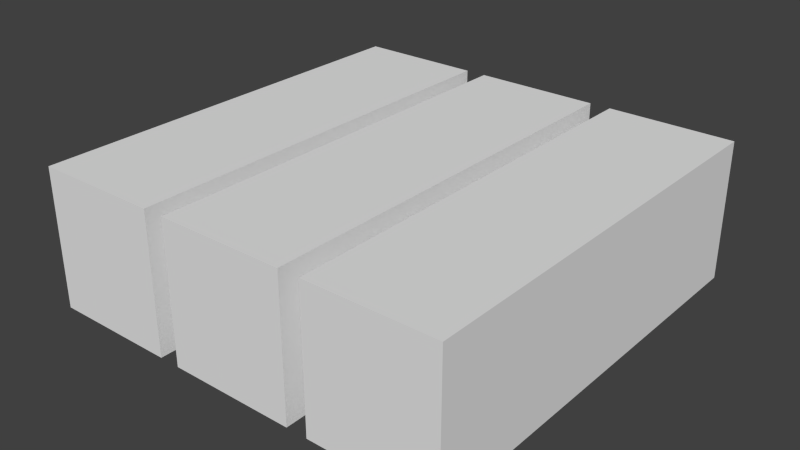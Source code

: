 # Source: stack_01.blend  (saved by Blender 2.61.0; exported with 4.5.12 LTS)
import bpy
from mathutils import Matrix  # noqa: F401  (used for matrix-valued properties, if any)

bpy.ops.wm.read_factory_settings(use_empty=True)
scene = bpy.context.scene
scene.name = 'Scene'

# ---- collections
col_collection_1 = bpy.data.collections.new('Collection 1'); scene.collection.children.link(col_collection_1)

# ---- materials (node trees are filled in below, after node groups)
mat_material = bpy.data.materials.new('Material')
mat_material.alpha_threshold = 0.0
mat_material.use_transparent_shadow = False
mat_material.roughness = 0.5
mat_material.line_color = (0.0, 0.0, 0.0, 1.0)

# ---- material node trees

# ---- world
world_world = bpy.data.worlds.new('World'); scene.world = world_world
world_world.color = (0.05088, 0.05088, 0.05088)
world_world.use_sun_shadow = False
world_world.sun_shadow_jitter_overblur = 0.0
world_world.cycles.sampling_method = 'MANUAL'
world_world.cycles.sample_map_resolution = 256

# ---- meshes
me_cube_006 = bpy.data.meshes.new('Cube.006')
me_cube_006.from_pydata([(-0.5, -0.5, -0.495), (-0.5, 0.5, -0.495), (-0.5, -0.5, -0.165), (-0.5, 0.5, -0.165)], [], [(0, 2, 3, 1)])
_uv = me_cube_006.uv_layers.new(name='UVTex')
_uv.uv.foreach_set('vector', [2.98e-08, 0.33, 0.0, 2.98e-07, 1.0, 0.0, 1.0, 0.33])
me_cube_006.materials.append(mat_material)
me_cube_006.use_remesh_preserve_volume = False
me_cube_006.use_remesh_preserve_attributes = False
me_cube_006.use_mirror_vertex_groups = False
me_cube_006.update()
me_cube_005 = bpy.data.meshes.new('Cube.005')
me_cube_005.from_pydata([(-0.2, -0.5, -0.495), (-0.5, -0.5, -0.495), (-0.2, -0.5, -0.165), (-0.5, -0.5, -0.165), (0.5, -0.5, -0.495), (0.2, -0.5, -0.495), (0.5, -0.5, -0.165), (0.2, -0.5, -0.165), (-0.15, -0.5, -0.165), (0.15, -0.5, -0.165), (-0.15, -0.5, -0.495), (0.15, -0.5, -0.495)], [], [(0, 2, 3, 1), (4, 6, 7, 5), (11, 9, 8, 10)])
_uv = me_cube_005.uv_layers.new(name='UVTex')
_uv.uv.foreach_set('vector', [0.6562, 0.0, 0.6562, 0.3438, 0.3438, 0.3438, 0.3438, 0.0, 0.6562, 0.0, 0.6562, 0.3438, 0.3438, 0.3438, 0.3438, 0.0, 0.6562, 0.0, 0.6562, 0.3438, 0.3438, 0.3438, 0.3438, 0.0])
me_cube_005.materials.append(mat_material)
me_cube_005.use_remesh_preserve_volume = False
me_cube_005.use_remesh_preserve_attributes = False
me_cube_005.use_mirror_vertex_groups = False
me_cube_005.update()
me_cube_004 = bpy.data.meshes.new('Cube.004')
me_cube_004.from_pydata([(0.5, 0.5, -0.495), (0.5, -0.5, -0.495), (0.5, 0.5, -0.165), (0.5, -0.5, -0.165)], [], [(0, 2, 3, 1)])
_uv = me_cube_004.uv_layers.new(name='UVTex')
_uv.uv.foreach_set('vector', [1.0, 5.96e-08, 1.0, 0.33, 0.0, 0.33, 3.874e-07, 0.0])
me_cube_004.materials.append(mat_material)
me_cube_004.use_remesh_preserve_volume = False
me_cube_004.use_remesh_preserve_attributes = False
me_cube_004.use_mirror_vertex_groups = False
me_cube_004.update()
me_cube_003 = bpy.data.meshes.new('Cube.003')
me_cube_003.from_pydata([(-0.2, 0.5, -0.495), (-0.5, 0.5, -0.495), (-0.2, 0.5, -0.165), (-0.5, 0.5, -0.165), (0.5, 0.5, -0.495), (0.2, 0.5, -0.495), (0.5, 0.5, -0.165), (0.2, 0.5, -0.165), (-0.15, 0.5, -0.165), (0.15, 0.5, -0.165), (-0.15, 0.5, -0.495), (0.15, 0.5, -0.495)], [], [(2, 0, 1, 3), (6, 4, 5, 7), (9, 11, 10, 8)])
_uv = me_cube_003.uv_layers.new(name='UVTex')
_uv.uv.foreach_set('vector', [0.6562, 0.3438, 0.6562, 0.0, 0.3438, 0.0, 0.3438, 0.3438, 0.6562, 0.3438, 0.6562, 0.0, 0.3438, 0.0, 0.3438, 0.3438, 0.6562, 0.3438, 0.6562, 0.0, 0.3438, 0.0, 0.3438, 0.3438])
me_cube_003.materials.append(mat_material)
me_cube_003.use_remesh_preserve_volume = False
me_cube_003.use_remesh_preserve_attributes = False
me_cube_003.use_mirror_vertex_groups = False
me_cube_003.update()
me_cube_002 = bpy.data.meshes.new('Cube.002')
me_cube_002.from_pydata([(-0.2, 0.5, -0.495), (-0.2, -0.5, -0.495), (-0.5, -0.5, -0.495), (-0.5, 0.5, -0.495), (0.5, 0.5, -0.495), (0.5, -0.5, -0.495), (0.2, -0.5, -0.495), (0.2, 0.5, -0.495), (-0.15, 0.5, -0.495), (-0.15, -0.5, -0.495), (0.15, -0.5, -0.495), (0.15, 0.5, -0.495)], [], [(0, 1, 2, 3), (4, 5, 6, 7), (11, 10, 9, 8)])
_uv = me_cube_002.uv_layers.new(name='UVTex')
_uv.uv.foreach_set('vector', [1.0, 0.3, 0.0, 0.3, 5.96e-08, 1.49e-08, 1.0, 0.0, 1.0, 0.3, 0.0, 0.3, 5.96e-08, 1.49e-08, 1.0, 0.0, 1.788e-07, 1.788e-07, 1.0, 2.682e-07, 1.0, 0.3, 0.0, 0.3])
me_cube_002.materials.append(mat_material)
me_cube_002.use_remesh_preserve_volume = False
me_cube_002.use_remesh_preserve_attributes = False
me_cube_002.use_mirror_vertex_groups = False
me_cube_002.update()
me_cube_001 = bpy.data.meshes.new('Cube.001')
me_cube_001.from_pydata([(-0.2, 0.5, -0.165), (-0.2, -0.5, -0.165), (-0.5, -0.5, -0.165), (-0.5, 0.5, -0.165), (0.5, 0.5, -0.165), (0.5, -0.5, -0.165), (0.2, -0.5, -0.165), (0.2, 0.5, -0.165), (-0.15, 0.5, -0.165), (-0.15, -0.5, -0.165), (0.15, -0.5, -0.165), (0.15, 0.5, -0.165)], [], [(0, 3, 2, 1), (4, 7, 6, 5), (11, 8, 9, 10)])
_uv = me_cube_001.uv_layers.new(name='UVTex')
_uv.uv.foreach_set('vector', [1.0, 8.941e-08, 1.0, 0.3, 4.768e-07, 0.3, 0.0, 0.0, 1.0, 8.941e-08, 1.0, 0.3, 4.768e-07, 0.3, 0.0, 0.0, 1.192e-07, 0.3, 0.0, -5.96e-08, 1.0, 2.98e-07, 1.0, 0.3])
me_cube_001.materials.append(mat_material)
me_cube_001.use_remesh_preserve_volume = False
me_cube_001.use_remesh_preserve_attributes = False
me_cube_001.use_mirror_vertex_groups = False
me_cube_001.update()
me_cube = bpy.data.meshes.new('Cube')
me_cube.from_pydata([(0.15, 0.5, -0.495), (0.15, -0.5, -0.495), (-0.15, -0.5, -0.495), (-0.15, 0.5, -0.495), (0.15, 0.5, -0.165), (0.15, -0.5, -0.165), (-0.15, -0.5, -0.165), (-0.15, 0.5, -0.165), (0.2, 0.5, -0.165), (0.2, -0.5, -0.165), (0.2, 0.5, -0.495), (0.2, -0.5, -0.495), (-0.2, -0.5, -0.165), (-0.2, 0.5, -0.165), (-0.2, -0.5, -0.495), (-0.2, 0.5, -0.495)], [], [(0, 4, 5, 1), (2, 6, 7, 3), (11, 9, 8, 10), (15, 13, 12, 14)])
_uv = me_cube.uv_layers.new(name='UVTex')
_uv.uv.foreach_set('vector', [1.0, 5.96e-08, 1.0, 0.33, 0.0, 0.33, 3.874e-07, 0.0, 2.98e-08, 0.33, 0.0, 2.98e-07, 1.0, 0.0, 1.0, 0.33, 2.98e-08, 0.33, 0.0, 2.98e-07, 1.0, 0.0, 1.0, 0.33, 1.0, 5.96e-08, 1.0, 0.33, 0.0, 0.33, 3.874e-07, 0.0])
me_cube.materials.append(mat_material)
me_cube.use_remesh_preserve_volume = False
me_cube.use_remesh_preserve_attributes = False
me_cube.use_mirror_vertex_groups = False
me_cube.update()

# ---- objects
ob_right = bpy.data.objects.new('Right', me_cube_006)
ob_front = bpy.data.objects.new('Front', me_cube_005)
ob_left = bpy.data.objects.new('Left', me_cube_004)
ob_back = bpy.data.objects.new('Back', me_cube_003)
ob_bottom = bpy.data.objects.new('Bottom', me_cube_002)
ob_top = bpy.data.objects.new('Top', me_cube_001)
ob_center = bpy.data.objects.new('Center', me_cube)

# ---- transforms, parenting, visibility, modifiers, constraints
ob_right.location = (0.0, 0.0, 0.0)
ob_right.lock_rotations_4d = False
ob_right.empty_display_type = 'ARROWS'
ob_right.lineart.crease_threshold = 0.0
ob_front.location = (0.0, 0.0, 0.0)
ob_front.lock_rotations_4d = False
ob_front.empty_display_type = 'ARROWS'
ob_front.lineart.crease_threshold = 0.0
ob_left.location = (0.0, 0.0, 0.0)
ob_left.lock_rotations_4d = False
ob_left.empty_display_type = 'ARROWS'
ob_left.lineart.crease_threshold = 0.0
ob_back.location = (0.0, 0.0, 0.0)
ob_back.lock_rotations_4d = False
ob_back.empty_display_type = 'ARROWS'
ob_back.lineart.crease_threshold = 0.0
ob_bottom.location = (0.0, 0.0, 0.0)
ob_bottom.lock_rotations_4d = False
ob_bottom.empty_display_type = 'ARROWS'
ob_bottom.lineart.crease_threshold = 0.0
ob_top.location = (0.0, 0.0, 0.0)
ob_top.lock_rotations_4d = False
ob_top.empty_display_type = 'ARROWS'
ob_top.lineart.crease_threshold = 0.0
ob_center.location = (0.0, 0.0, 0.0)
ob_center.lock_rotations_4d = False
ob_center.empty_display_type = 'ARROWS'
ob_center.lineart.crease_threshold = 0.0

# ---- collection membership
col_collection_1.objects.link(ob_right)
col_collection_1.objects.link(ob_front)
col_collection_1.objects.link(ob_left)
col_collection_1.objects.link(ob_back)
col_collection_1.objects.link(ob_bottom)
col_collection_1.objects.link(ob_top)
col_collection_1.objects.link(ob_center)

# ---- scene / render settings (as saved in the file)
scene.frame_start = 1; scene.frame_end = 250; scene.frame_set(1)
scene.render.engine = 'BLENDER_EEVEE_NEXT'
scene.render.image_settings.color_mode = 'RGB'
scene.render.image_settings.compression = 90
scene.render.resolution_percentage = 50
scene.render.dither_intensity = 0.0
scene.render.bake_margin = 2
scene.render.bake_bias = 0.0
scene.cycles.use_denoising = False
scene.cycles.samples = 10
scene.cycles.sampling_pattern = 'TABULATED_SOBOL'
scene.cycles.light_sampling_threshold = 0.0
scene.cycles.use_adaptive_sampling = False
scene.cycles.use_light_tree = False
scene.cycles.blur_glossy = 0.0
scene.cycles.volume_bounces = 1
scene.cycles.pixel_filter_type = 'GAUSSIAN'
scene.cycles.sample_clamp_indirect = 0.0
scene.view_settings.view_transform = 'Standard'
bpy.context.view_layer.update()

# ---- added for rendering (the .blend has no active camera and no usable light): camera, sun
cam_auto = bpy.data.cameras.new('AutoCamera')
cam_auto.lens = 50.0
cam_auto.sensor_width = 36.0
cam_auto.clip_end = 1000.0
ob_auto_camera = bpy.data.objects.new('AutoCamera', cam_auto)
scene.collection.objects.link(ob_auto_camera)
ob_auto_camera.location = (1.34362, -1.61234, 0.744893)
ob_auto_camera.rotation_euler = (1.09748, -7.21219e-08, 0.694738)
scene.camera = ob_auto_camera
light_auto_sun = bpy.data.lights.new('AutoSun', 'SUN')
light_auto_sun.energy = 3.0
light_auto_sun.angle = 0.0523599
ob_auto_sun = bpy.data.objects.new('AutoSun', light_auto_sun)
scene.collection.objects.link(ob_auto_sun)
ob_auto_sun.rotation_euler = (0.872665, 0.174533, 0.523599)
bpy.context.view_layer.update()
